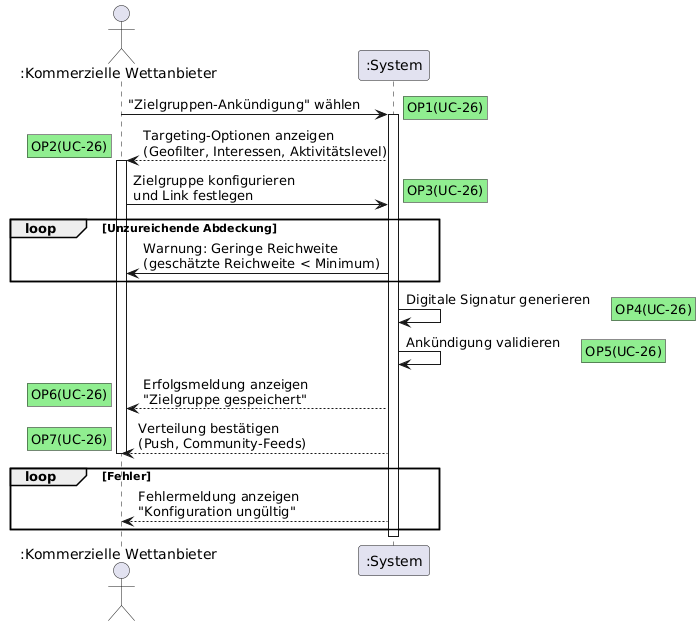

The diagram above was rendered by PlantUML. Its source (embedded in the PNG):
@startuml
actor ":Kommerzielle Wettanbieter" as KWA
participant ":System" as System

KWA -> System: "Zielgruppen-Ankündigung" wählen
rnote right #lightgreen: OP1(UC-26)
activate System

System --> KWA: Targeting-Optionen anzeigen\n(Geofilter, Interessen, Aktivitätslevel)
rnote left #lightgreen: OP2(UC-26)
activate KWA
KWA -> System: Zielgruppe konfigurieren\nund Link festlegen
rnote right #lightgreen: OP3(UC-26)
loop Unzureichende Abdeckung
    System -> KWA: Warnung: Geringe Reichweite\n(geschätzte Reichweite < Minimum)
  end

System -> System: Digitale Signatur generieren
rnote right #lightgreen: OP4(UC-26)
System -> System: Ankündigung validieren
 rnote right #lightgreen: OP5(UC-26)
     System --> KWA: Erfolgsmeldung anzeigen\n"Zielgruppe gespeichert"
rnote left #lightgreen: OP6(UC-26)
    System --> KWA: Verteilung bestätigen\n(Push, Community-Feeds)
rnote left #lightgreen: OP7(UC-26)
deactivate KWA
loop Fehler
    System --> KWA: Fehlermeldung anzeigen\n"Konfiguration ungültig"
end

deactivate System
@enduml